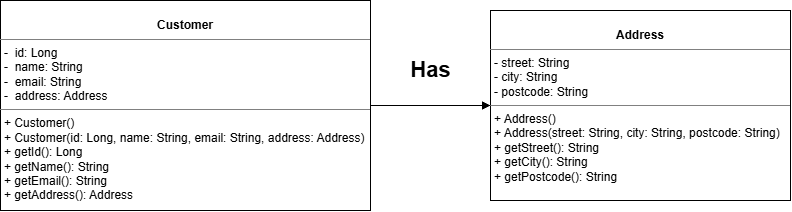

The diagram above was exported from draw.io. Its source (the exported page's mxGraphModel, read from the mxfile embedded in the PNG):
<mxGraphModel dx="1030" dy="527" grid="1" gridSize="10" guides="1" tooltips="1" connect="1" arrows="1" fold="1" page="1" pageScale="1" pageWidth="850" pageHeight="1100" math="0" shadow="0">
  <root>
    <mxCell id="0" />
    <mxCell id="1" parent="0" />
    <mxCell id="DF9pB7CkjU3fuRS9NMBA-10" parent="1" style="verticalAlign=top;align=left;overflow=fill;html=1;whiteSpace=wrap;" value="&lt;p style=&quot;margin:0px;margin-top:4px;text-align:center;&quot;&gt;&lt;br&gt;&lt;b&gt;Customer&lt;/b&gt;&lt;/p&gt;&lt;hr size=&quot;1&quot; style=&quot;border-style:solid;&quot;&gt;&lt;p style=&quot;margin:0px;margin-left:4px;&quot;&gt;-&amp;nbsp; id: Long&lt;br&gt;-&amp;nbsp; name: String&lt;/p&gt;&lt;p style=&quot;margin:0px;margin-left:4px;&quot;&gt;-&amp;nbsp; email: String&lt;/p&gt;&lt;p style=&quot;margin:0px;margin-left:4px;&quot;&gt;-&amp;nbsp; address: Address&lt;/p&gt;&lt;hr size=&quot;1&quot; style=&quot;border-style:solid;&quot;&gt;&lt;p style=&quot;margin:0px;margin-left:4px;&quot;&gt;+ Customer()&lt;br&gt;+ Customer(id: Long, name: String, email: String, address: Address)&lt;/p&gt;&lt;p style=&quot;margin:0px;margin-left:4px;&quot;&gt;+ getId(): Long&lt;/p&gt;&lt;p style=&quot;margin:0px;margin-left:4px;&quot;&gt;+ getName(): String&lt;/p&gt;&lt;p style=&quot;margin:0px;margin-left:4px;&quot;&gt;+ getEmail(): String&lt;/p&gt;&lt;p style=&quot;margin:0px;margin-left:4px;&quot;&gt;+ getAddress(): Address&lt;/p&gt;" vertex="1">
      <mxGeometry height="210" width="370" x="30" y="200" as="geometry" />
    </mxCell>
    <mxCell id="DF9pB7CkjU3fuRS9NMBA-11" parent="1" style="verticalAlign=top;align=left;overflow=fill;html=1;whiteSpace=wrap;" value="&lt;p style=&quot;margin:0px;margin-top:4px;text-align:center;&quot;&gt;&lt;br&gt;&lt;b&gt;Address&lt;/b&gt;&lt;/p&gt;&lt;hr size=&quot;1&quot; style=&quot;border-style:solid;&quot;&gt;&lt;p style=&quot;margin:0px;margin-left:4px;&quot;&gt;- street: String&lt;br&gt;- city: String&lt;/p&gt;&lt;p style=&quot;margin:0px;margin-left:4px;&quot;&gt;- postcode: String&lt;/p&gt;&lt;hr size=&quot;1&quot; style=&quot;border-style:solid;&quot;&gt;&lt;p style=&quot;margin:0px;margin-left:4px;&quot;&gt;+ Address()&lt;br&gt;+ Address(street: String, city: String, postcode: String)&lt;/p&gt;&lt;p style=&quot;margin:0px;margin-left:4px;&quot;&gt;+ getStreet(): String&lt;/p&gt;&lt;p style=&quot;margin:0px;margin-left:4px;&quot;&gt;+ getCity(): String&lt;/p&gt;&lt;p style=&quot;margin:0px;margin-left:4px;&quot;&gt;+ getPostcode(): String&lt;/p&gt;" vertex="1">
      <mxGeometry height="190" width="300" x="520" y="210" as="geometry" />
    </mxCell>
    <mxCell id="DF9pB7CkjU3fuRS9NMBA-13" edge="1" parent="1" source="DF9pB7CkjU3fuRS9NMBA-10" style="html=1;verticalAlign=bottom;endArrow=block;edgeStyle=sequenceEdgeStyle;libavoidRouting=0;curved=0;rounded=0;entryX=0;entryY=0.5;entryDx=0;entryDy=0;exitX=1;exitY=0.5;exitDx=0;exitDy=0;" target="DF9pB7CkjU3fuRS9NMBA-11" value="&lt;h1&gt;Has&lt;/h1&gt;">
      <mxGeometry relative="1" width="80" y="5" as="geometry">
        <mxPoint as="offset" />
        <Array as="points">
          <mxPoint x="470" y="305" />
        </Array>
        <mxPoint x="420" y="305" as="sourcePoint" />
        <mxPoint x="500" y="305" as="targetPoint" />
      </mxGeometry>
    </mxCell>
  </root>
</mxGraphModel>